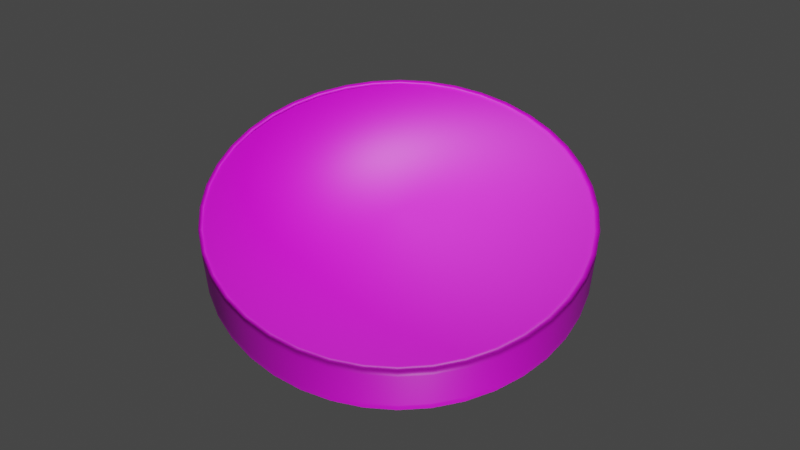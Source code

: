 # Source: Table.blend  (saved by Blender 3.1.7; exported with 4.5.12 LTS)
import bpy
from mathutils import Matrix  # noqa: F401  (used for matrix-valued properties, if any)

bpy.ops.wm.read_factory_settings(use_empty=True)
scene = bpy.context.scene
scene.name = 'Scene'

# ---- collections
col_collection = bpy.data.collections.new('Collection'); scene.collection.children.link(col_collection)

# ---- images (referenced by path relative to the original .blend; pixels are not part of the script)
import os
ASSET_DIR = os.environ.get("B2B_ASSET_DIR", "")  # directory of the original .blend (textures are referenced by path, not embedded)
HERE = os.path.dirname(os.path.abspath(__file__))  # packed textures are extracted next to this script under _unpacked/

def load_image(name, relpath, width, height, colorspace="sRGB"):
    """Load a texture the original file referenced (path relative to the .blend, or extracted next to this script)."""
    p = next((c for c in (os.path.join(HERE, relpath), os.path.join(ASSET_DIR, relpath)) if relpath and os.path.exists(c)), "")
    if p:
        img = bpy.data.images.load(p, check_existing=True)
        img.name = name
    else:  # same state as the original file: an image datablock whose file is absent (Cycles renders it pink)
        img = bpy.data.images.new(name, width, height)
        img.source = "FILE"
        img.filepath = "//" + (relpath or name)
    img.colorspace_settings.name = colorspace
    return img
img_boarddepth_png = load_image('BoardDepth.png', 'BoardDepth.png', 1024, 1024, 'sRGB')
img_boardtex_png = load_image('BoardTex.png', 'BoardTex.png', 1024, 1024, 'sRGB')

# ---- materials (node trees are filled in below, after node groups)
mat_tablemat = bpy.data.materials.new('TableMat')
mat_tablemat.use_transparent_shadow = False

# ---- material node trees
mat_tablemat.use_nodes = True; mat_tablemat.node_tree.nodes.clear()
_N = mat_tablemat.node_tree.nodes; _L = mat_tablemat.node_tree.links
n0 = _N.new('ShaderNodeBsdfPrincipled'); n0.name = 'Principled BSDF'; n0.location = (10, 300)
n0.distribution = 'GGX'
n0.subsurface_method = 'RANDOM_WALK_SKIN'
n0.inputs[3].default_value = 1.45
n0.inputs[27].default_value = (0.0, 0.0, 0.0, 1.0)
n0.inputs[28].default_value = 1.0
n1 = _N.new('ShaderNodeOutputMaterial'); n1.name = 'Material Output'; n1.location = (300, 300)
n2 = _N.new('ShaderNodeDisplacement'); n2.name = 'Displacement'; n2.location = (-225, 165)
n2.inputs[2].default_value = 0.1
n3 = _N.new('ShaderNodeTexImage'); n3.name = 'Image Texture.001'; n3.location = (-505, 144)
n3.image = img_boarddepth_png
n4 = _N.new('ShaderNodeTexImage'); n4.name = 'Image Texture'; n4.location = (-694, 261)
n4.image = img_boardtex_png
n5 = _N.new('ShaderNodeBrightContrast'); n5.name = 'Bright/Contrast'; n5.location = (-352, 269)
n5.inputs[1].default_value = -0.05
n5.inputs[2].default_value = 0.1
_L.new(n0.outputs[0], n1.inputs[0])
_L.new(n5.outputs[0], n0.inputs[0])
_L.new(n3.outputs[0], n2.inputs[0])
_L.new(n2.outputs[0], n1.inputs[2])
_L.new(n4.outputs[0], n5.inputs[0])
n1.is_active_output = True

# ---- world
world_world = bpy.data.worlds.new('World'); scene.world = world_world
world_world.use_nodes = True; world_world.node_tree.nodes.clear()
_N = world_world.node_tree.nodes; _L = world_world.node_tree.links
n0 = _N.new('ShaderNodeOutputWorld'); n0.name = 'World Output'; n0.location = (300, 300)
n1 = _N.new('ShaderNodeBackground'); n1.name = 'Background'; n1.location = (10, 300)
n1.inputs[0].default_value = (0.05088, 0.05088, 0.05088, 1.0)
_L.new(n1.outputs[0], n0.inputs[0])
n0.is_active_output = True
world_world.color = (0.05088, 0.05088, 0.05088)
world_world.use_sun_shadow = False
world_world.sun_shadow_jitter_overblur = 0.0

# ---- cameras
cam_camera_001 = bpy.data.cameras.new('Camera.001')

# ---- lights
light_point = bpy.data.lights.new('Point', 'POINT')
light_point.transmission_factor = 0.0
light_point.energy = 100.0
light_point.shadow_soft_size = 0.25
light_point.shadow_maximum_resolution = 0.006
light_point.use_absolute_resolution = True
light_point_001 = bpy.data.lights.new('Point.001', 'POINT')
light_point_001.transmission_factor = 0.0
light_point_001.energy = 100.0
light_point_001.shadow_soft_size = 0.25
light_point_001.shadow_maximum_resolution = 0.006
light_point_001.use_absolute_resolution = True

# ---- meshes
me_cylinder = bpy.data.meshes.new('Cylinder')
me_cylinder.from_pydata([(0.0, 1.0, -0.15), (1.024e-09, 0.9695, 0.15), (0.1564, 0.9877, -0.15), (0.1517, 0.9576, 0.15), (0.309, 0.9511, -0.15), (0.2996, 0.9221, 0.15), (0.454, 0.891, -0.15), (0.4402, 0.8639, 0.15), (0.5878, 0.809, -0.15), (0.5699, 0.7844, 0.15), (0.7071, 0.7071, -0.15), (0.6856, 0.6856, 0.15), (0.809, 0.5878, -0.15), (0.7844, 0.5699, 0.15), (0.891, 0.454, -0.15), (0.8639, 0.4402, 0.15), (0.9511, 0.309, -0.15), (0.9221, 0.2996, 0.15), (0.9877, 0.1564, -0.15), (0.9576, 0.1517, 0.15), (1.0, -4.371e-08, -0.15), (0.9695, -4.269e-08, 0.15), (0.9877, -0.1564, -0.15), (0.9576, -0.1517, 0.15), (0.9511, -0.309, -0.15), (0.9221, -0.2996, 0.15), (0.891, -0.454, -0.15), (0.8639, -0.4402, 0.15), (0.809, -0.5878, -0.15), (0.7844, -0.5699, 0.15), (0.7071, -0.7071, -0.15), (0.6856, -0.6856, 0.15), (0.5878, -0.809, -0.15), (0.5699, -0.7844, 0.15), (0.454, -0.891, -0.15), (0.4402, -0.8639, 0.15), (0.309, -0.9511, -0.15), (0.2996, -0.9221, 0.15), (0.1564, -0.9877, -0.15), (0.1517, -0.9576, 0.15), (-8.742e-08, -1.0, -0.15), (-8.549e-08, -0.9695, 0.15), (-0.1564, -0.9877, -0.15), (-0.1517, -0.9576, 0.15), (-0.309, -0.9511, -0.15), (-0.2996, -0.9221, 0.15), (-0.454, -0.891, -0.15), (-0.4402, -0.8639, 0.15), (-0.5878, -0.809, -0.15), (-0.5699, -0.7844, 0.15), (-0.7071, -0.7071, -0.15), (-0.6856, -0.6856, 0.15), (-0.809, -0.5878, -0.15), (-0.7844, -0.5699, 0.15), (-0.891, -0.454, -0.15), (-0.8639, -0.4402, 0.15), (-0.9511, -0.309, -0.15), (-0.9221, -0.2996, 0.15), (-0.9877, -0.1564, -0.15), (-0.9576, -0.1517, 0.15), (-1.0, 1.192e-08, -0.15), (-0.9695, 1.192e-08, 0.15), (-0.9877, 0.1564, -0.15), (-0.9576, 0.1517, 0.15), (-0.9511, 0.309, -0.15), (-0.9221, 0.2996, 0.15), (-0.891, 0.454, -0.15), (-0.8639, 0.4402, 0.15), (-0.809, 0.5878, -0.15), (-0.7844, 0.5699, 0.15), (-0.7071, 0.7071, -0.15), (-0.6856, 0.6856, 0.15), (-0.5878, 0.809, -0.15), (-0.5699, 0.7844, 0.15), (-0.454, 0.891, -0.15), (-0.4402, 0.8639, 0.15), (-0.309, 0.9511, -0.15), (-0.2996, 0.9221, 0.15), (-0.1564, 0.9877, -0.15), (-0.1517, 0.9576, 0.15), (0.0, 1.0, 0.1086), (0.1564, 0.9877, 0.1086), (0.309, 0.9511, 0.1086), (0.454, 0.891, 0.1086), (0.5878, 0.809, 0.1086), (0.7071, 0.7071, 0.1086), (0.809, 0.5878, 0.1086), (0.891, 0.454, 0.1086), (0.9511, 0.309, 0.1086), (0.9877, 0.1564, 0.1086), (1.0, -4.371e-08, 0.1086), (0.9877, -0.1564, 0.1086), (0.9511, -0.309, 0.1086), (0.891, -0.454, 0.1086), (0.809, -0.5878, 0.1086), (0.7071, -0.7071, 0.1086), (0.5878, -0.809, 0.1086), (0.454, -0.891, 0.1086), (0.309, -0.9511, 0.1086), (0.1564, -0.9877, 0.1086), (-8.742e-08, -1.0, 0.1086), (-0.1564, -0.9877, 0.1086), (-0.309, -0.9511, 0.1086), (-0.454, -0.891, 0.1086), (-0.5878, -0.809, 0.1086), (-0.7071, -0.7071, 0.1086), (-0.809, -0.5878, 0.1086), (-0.891, -0.454, 0.1086), (-0.9511, -0.309, 0.1086), (-0.9877, -0.1564, 0.1086), (-1.0, 1.192e-08, 0.1086), (-0.9877, 0.1564, 0.1086), (-0.9511, 0.309, 0.1086), (-0.891, 0.454, 0.1086), (-0.809, 0.5878, 0.1086), (-0.7071, 0.7071, 0.1086), (-0.5878, 0.809, 0.1086), (-0.454, 0.891, 0.1086), (-0.309, 0.9511, 0.1086), (-0.1564, 0.9877, 0.1086), (0.1564, 0.9877, -0.1138), (0.309, 0.9511, -0.1138), (0.454, 0.891, -0.1138), (0.5878, 0.809, -0.1138), (0.7071, 0.7071, -0.1138), (0.809, 0.5878, -0.1138), (0.891, 0.454, -0.1138), (0.9511, 0.309, -0.1138), (0.9877, 0.1564, -0.1138), (1.0, -4.371e-08, -0.1138), (0.9877, -0.1564, -0.1138), (0.9511, -0.309, -0.1138), (0.891, -0.454, -0.1138), (0.809, -0.5878, -0.1138), (0.7071, -0.7071, -0.1138), (0.5878, -0.809, -0.1138), (0.454, -0.891, -0.1138), (0.309, -0.9511, -0.1138), (0.1564, -0.9877, -0.1138), (-8.742e-08, -1.0, -0.1138), (-0.1564, -0.9877, -0.1138), (-0.309, -0.9511, -0.1138), (-0.454, -0.891, -0.1138), (-0.5878, -0.809, -0.1138), (-0.7071, -0.7071, -0.1138), (-0.809, -0.5878, -0.1138), (-0.891, -0.454, -0.1138), (-0.9511, -0.309, -0.1138), (-0.9877, -0.1564, -0.1138), (-1.0, 1.192e-08, -0.1138), (-0.9877, 0.1564, -0.1138), (-0.9511, 0.309, -0.1138), (-0.891, 0.454, -0.1138), (-0.809, 0.5878, -0.1138), (-0.7071, 0.7071, -0.1138), (-0.5878, 0.809, -0.1138), (-0.454, 0.891, -0.1138), (-0.309, 0.9511, -0.1138), (-0.1564, 0.9877, -0.1138), (0.0, 1.0, -0.1138), (0.1564, 0.9877, 0.15), (0.0, 1.0, 0.15), (0.309, 0.9511, 0.15), (0.454, 0.891, 0.15), (0.5878, 0.809, 0.15), (0.7071, 0.7071, 0.15), (0.809, 0.5878, 0.15), (0.891, 0.454, 0.15), (0.9511, 0.309, 0.15), (0.9877, 0.1564, 0.15), (1.0, -4.371e-08, 0.15), (0.9877, -0.1564, 0.15), (0.9511, -0.309, 0.15), (0.891, -0.454, 0.15), (0.809, -0.5878, 0.15), (0.7071, -0.7071, 0.15), (0.5878, -0.809, 0.15), (0.454, -0.891, 0.15), (0.309, -0.9511, 0.15), (0.1564, -0.9877, 0.15), (-8.742e-08, -1.0, 0.15), (-0.1564, -0.9877, 0.15), (-0.309, -0.9511, 0.15), (-0.454, -0.891, 0.15), (-0.5878, -0.809, 0.15), (-0.7071, -0.7071, 0.15), (-0.809, -0.5878, 0.15), (-0.891, -0.454, 0.15), (-0.9511, -0.309, 0.15), (-0.9877, -0.1564, 0.15), (-1.0, 1.192e-08, 0.15), (-0.9877, 0.1564, 0.15), (-0.9511, 0.309, 0.15), (-0.891, 0.454, 0.15), (-0.809, 0.5878, 0.15), (-0.7071, 0.7071, 0.15), (-0.5878, 0.809, 0.15), (-0.454, 0.891, 0.15), (-0.309, 0.9511, 0.15), (-0.1564, 0.9877, 0.15), (0.1537, 0.945, 0.136), (0.002024, 0.9569, 0.136), (0.3016, 0.9095, 0.136), (0.4422, 0.8512, 0.136), (0.5719, 0.7717, 0.136), (0.6876, 0.6729, 0.136), (0.7864, 0.5572, 0.136), (0.8659, 0.4275, 0.136), (0.9241, 0.287, 0.136), (0.9596, 0.139, 0.136), (0.9716, -0.01264, 0.136), (0.9596, -0.1643, 0.136), (0.9241, -0.3122, 0.136), (0.8659, -0.4528, 0.136), (0.7864, -0.5825, 0.136), (0.6876, -0.6982, 0.136), (0.5719, -0.797, 0.136), (0.4422, -0.8765, 0.136), (0.3016, -0.9347, 0.136), (0.1537, -0.9702, 0.136), (0.002024, -0.9822, 0.136), (-0.1496, -0.9702, 0.136), (-0.2976, -0.9347, 0.136), (-0.4381, -0.8765, 0.136), (-0.5679, -0.797, 0.136), (-0.6836, -0.6982, 0.136), (-0.7824, -0.5825, 0.136), (-0.8619, -0.4528, 0.136), (-0.9201, -0.3122, 0.136), (-0.9556, -0.1643, 0.136), (-0.9675, -0.01264, 0.136), (-0.9556, 0.139, 0.136), (-0.9201, 0.287, 0.136), (-0.8619, 0.4275, 0.136), (-0.7824, 0.5572, 0.136), (-0.6836, 0.6729, 0.136), (-0.5679, 0.7717, 0.136), (-0.4381, 0.8512, 0.136), (-0.2976, 0.9095, 0.136), (-0.1496, 0.945, 0.136), (0.002024, -0.01264, 0.136), (2.404e-08, 1.187e-08, -0.15)], [], [(80, 161, 160, 81), (81, 160, 162, 82), (82, 162, 163, 83), (83, 163, 164, 84), (84, 164, 165, 85), (85, 165, 166, 86), (86, 166, 167, 87), (87, 167, 168, 88), (88, 168, 169, 89), (89, 169, 170, 90), (90, 170, 171, 91), (91, 171, 172, 92), (92, 172, 173, 93), (93, 173, 174, 94), (94, 174, 175, 95), (95, 175, 176, 96), (96, 176, 177, 97), (97, 177, 178, 98), (98, 178, 179, 99), (99, 179, 180, 100), (100, 180, 181, 101), (101, 181, 182, 102), (102, 182, 183, 103), (103, 183, 184, 104), (104, 184, 185, 105), (105, 185, 186, 106), (106, 186, 187, 107), (107, 187, 188, 108), (108, 188, 189, 109), (109, 189, 190, 110), (110, 190, 191, 111), (111, 191, 192, 112), (112, 192, 193, 113), (113, 193, 194, 114), (114, 194, 195, 115), (115, 195, 196, 116), (116, 196, 197, 117), (117, 197, 198, 118), (3, 1, 201, 200), (118, 198, 199, 119), (119, 199, 161, 80), (158, 119, 80, 159), (157, 118, 119, 158), (156, 117, 118, 157), (155, 116, 117, 156), (154, 115, 116, 155), (153, 114, 115, 154), (152, 113, 114, 153), (151, 112, 113, 152), (150, 111, 112, 151), (149, 110, 111, 150), (148, 109, 110, 149), (147, 108, 109, 148), (146, 107, 108, 147), (145, 106, 107, 146), (144, 105, 106, 145), (143, 104, 105, 144), (142, 103, 104, 143), (141, 102, 103, 142), (140, 101, 102, 141), (139, 100, 101, 140), (138, 99, 100, 139), (137, 98, 99, 138), (136, 97, 98, 137), (135, 96, 97, 136), (134, 95, 96, 135), (133, 94, 95, 134), (132, 93, 94, 133), (131, 92, 93, 132), (130, 91, 92, 131), (129, 90, 91, 130), (128, 89, 90, 129), (127, 88, 89, 128), (126, 87, 88, 127), (125, 86, 87, 126), (124, 85, 86, 125), (123, 84, 85, 124), (122, 83, 84, 123), (121, 82, 83, 122), (120, 81, 82, 121), (159, 80, 81, 120), (0, 159, 120, 2), (2, 120, 121, 4), (4, 121, 122, 6), (6, 122, 123, 8), (8, 123, 124, 10), (10, 124, 125, 12), (12, 125, 126, 14), (14, 126, 127, 16), (16, 127, 128, 18), (18, 128, 129, 20), (20, 129, 130, 22), (22, 130, 131, 24), (24, 131, 132, 26), (26, 132, 133, 28), (28, 133, 134, 30), (30, 134, 135, 32), (32, 135, 136, 34), (34, 136, 137, 36), (36, 137, 138, 38), (38, 138, 139, 40), (40, 139, 140, 42), (42, 140, 141, 44), (44, 141, 142, 46), (46, 142, 143, 48), (48, 143, 144, 50), (50, 144, 145, 52), (52, 145, 146, 54), (54, 146, 147, 56), (56, 147, 148, 58), (58, 148, 149, 60), (60, 149, 150, 62), (62, 150, 151, 64), (64, 151, 152, 66), (66, 152, 153, 68), (68, 153, 154, 70), (70, 154, 155, 72), (72, 155, 156, 74), (74, 156, 157, 76), (76, 157, 158, 78), (78, 158, 159, 0), (1, 3, 160, 161), (3, 5, 162, 160), (5, 7, 163, 162), (7, 9, 164, 163), (9, 11, 165, 164), (11, 13, 166, 165), (13, 15, 167, 166), (15, 17, 168, 167), (17, 19, 169, 168), (19, 21, 170, 169), (21, 23, 171, 170), (23, 25, 172, 171), (25, 27, 173, 172), (27, 29, 174, 173), (29, 31, 175, 174), (31, 33, 176, 175), (33, 35, 177, 176), (35, 37, 178, 177), (37, 39, 179, 178), (39, 41, 180, 179), (41, 43, 181, 180), (43, 45, 182, 181), (45, 47, 183, 182), (47, 49, 184, 183), (49, 51, 185, 184), (51, 53, 186, 185), (53, 55, 187, 186), (55, 57, 188, 187), (57, 59, 189, 188), (59, 61, 190, 189), (61, 63, 191, 190), (63, 65, 192, 191), (65, 67, 193, 192), (67, 69, 194, 193), (69, 71, 195, 194), (71, 73, 196, 195), (73, 75, 197, 196), (75, 77, 198, 197), (77, 79, 199, 198), (79, 1, 161, 199), (0, 2, 241), (57, 55, 227, 228), (31, 29, 214, 215), (5, 3, 200, 202), (59, 57, 228, 229), (33, 31, 215, 216), (7, 5, 202, 203), (61, 59, 229, 230), (35, 33, 216, 217), (9, 7, 203, 204), (63, 61, 230, 231), (37, 35, 217, 218), (11, 9, 204, 205), (65, 63, 231, 232), (39, 37, 218, 219), (13, 11, 205, 206), (67, 65, 232, 233), (41, 39, 219, 220), (15, 13, 206, 207), (69, 67, 233, 234), (43, 41, 220, 221), (17, 15, 207, 208), (71, 69, 234, 235), (45, 43, 221, 222), (19, 17, 208, 209), (73, 71, 235, 236), (47, 45, 222, 223), (21, 19, 209, 210), (75, 73, 236, 237), (49, 47, 223, 224), (23, 21, 210, 211), (77, 75, 237, 238), (51, 49, 224, 225), (25, 23, 211, 212), (79, 77, 238, 239), (53, 51, 225, 226), (27, 25, 212, 213), (1, 79, 239, 201), (55, 53, 226, 227), (29, 27, 213, 214), (200, 201, 240), (201, 239, 240), (239, 238, 240), (238, 237, 240), (237, 236, 240), (236, 235, 240), (235, 234, 240), (234, 233, 240), (233, 232, 240), (232, 231, 240), (231, 230, 240), (230, 229, 240), (229, 228, 240), (228, 227, 240), (227, 226, 240), (226, 225, 240), (225, 224, 240), (224, 223, 240), (223, 222, 240), (222, 221, 240), (221, 220, 240), (220, 219, 240), (219, 218, 240), (218, 217, 240), (217, 216, 240), (216, 215, 240), (215, 214, 240), (214, 213, 240), (213, 212, 240), (212, 211, 240), (211, 210, 240), (210, 209, 240), (209, 208, 240), (208, 207, 240), (207, 206, 240), (206, 205, 240), (205, 204, 240), (204, 203, 240), (203, 202, 240), (202, 200, 240), (2, 4, 241), (4, 6, 241), (6, 8, 241), (8, 10, 241), (10, 12, 241), (12, 14, 241), (14, 16, 241), (16, 18, 241), (18, 20, 241), (20, 22, 241), (22, 24, 241), (24, 26, 241), (26, 28, 241), (28, 30, 241), (30, 32, 241), (32, 34, 241), (34, 36, 241), (36, 38, 241), (38, 40, 241), (40, 42, 241), (42, 44, 241), (44, 46, 241), (46, 48, 241), (48, 50, 241), (50, 52, 241), (52, 54, 241), (54, 56, 241), (56, 58, 241), (58, 60, 241), (60, 62, 241), (62, 64, 241), (64, 66, 241), (66, 68, 241), (68, 70, 241), (70, 72, 241), (72, 74, 241), (74, 76, 241), (76, 78, 241), (78, 0, 241)])
me_cylinder.polygons.foreach_set('use_smooth', [True] * 280)
_uv = me_cylinder.uv_layers.new(name='UVMap')
_uv.uv.foreach_set('vector', [-1.023, 0.01385, -1.023, 0.0267, -1.241, 0.0267, -1.241, 0.01385, -1.241, 0.01385, -1.241, 0.0267, -1.459, 0.0267, -1.459, 0.01385, -1.459, 0.01385, -1.459, 0.0267, -1.676, 0.0267, -1.676, 0.01385, -1.676, 0.01385, -1.676, 0.0267, -1.894, 0.0267, -1.894, 0.01385, -1.894, 0.01385, -1.894, 0.0267, -2.112, 0.0267, -2.112, 0.01385, -2.112, 0.01385, -2.112, 0.0267, -2.33, 0.0267, -2.33, 0.01385, -2.33, 0.01385, -2.33, 0.0267, -2.547, 0.0267, -2.547, 0.01385, -2.547, 0.01385, -2.547, 0.0267, -2.765, 0.0267, -2.765, 0.01385, -2.765, 0.01385, -2.765, 0.0267, -2.983, 0.0267, -2.983, 0.01385, -2.983, 0.01385, -2.983, 0.0267, -3.2, 0.0267, -3.2, 0.01385, -3.2, 0.01385, -3.2, 0.0267, -3.418, 0.0267, -3.418, 0.01385, -3.418, 0.01385, -3.418, 0.0267, -3.636, 0.0267, -3.636, 0.01385, -3.636, 0.01385, -3.636, 0.0267, -3.854, 0.0267, -3.854, 0.01385, 4.856, 0.01385, 4.856, 0.0267, 4.638, 0.0267, 4.638, 0.01385, 4.638, 0.01385, 4.638, 0.0267, 4.42, 0.0267, 4.42, 0.01385, 4.42, 0.01385, 4.42, 0.0267, 4.202, 0.0267, 4.202, 0.01385, 4.202, 0.01385, 4.202, 0.0267, 3.985, 0.0267, 3.985, 0.01385, 3.985, 0.01385, 3.985, 0.0267, 3.767, 0.0267, 3.767, 0.01385, 3.767, 0.01385, 3.767, 0.0267, 3.549, 0.0267, 3.549, 0.01386, 3.549, 0.01386, 3.549, 0.0267, 3.331, 0.0267, 3.331, 0.01386, 3.331, 0.01386, 3.331, 0.0267, 3.114, 0.0267, 3.114, 0.01386, 3.114, 0.01386, 3.114, 0.0267, 2.896, 0.0267, 2.896, 0.01386, 2.896, 0.01386, 2.896, 0.0267, 2.678, 0.0267, 2.678, 0.01386, 2.678, 0.01386, 2.678, 0.0267, 2.46, 0.0267, 2.46, 0.01386, 2.46, 0.01386, 2.46, 0.0267, 2.243, 0.0267, 2.243, 0.01386, 2.243, 0.01386, 2.243, 0.0267, 2.025, 0.0267, 2.025, 0.01386, 2.025, 0.01386, 2.025, 0.0267, 1.807, 0.0267, 1.807, 0.01386, 1.807, 0.01386, 1.807, 0.0267, 1.59, 0.0267, 1.59, 0.01386, 1.59, 0.01386, 1.59, 0.0267, 1.372, 0.0267, 1.372, 0.01386, 1.372, 0.01386, 1.372, 0.0267, 1.154, 0.0267, 1.154, 0.01386, 1.154, 0.01386, 1.154, 0.0267, 0.9364, 0.0267, 0.9364, 0.01386, 0.9364, 0.01386, 0.9364, 0.0267, 0.7186, 0.0267, 0.7186, 0.01386, 0.7186, 0.01386, 0.7186, 0.0267, 0.5009, 0.0267, 0.5009, 0.01386, 0.5009, 0.01386, 0.5009, 0.0267, 0.2832, 0.0267, 0.2832, 0.01386, 0.2832, 0.01386, 0.2832, 0.0267, 0.06546, 0.0267, 0.06546, 0.01386, 0.06546, 0.01386, 0.06546, 0.0267, -0.1523, 0.0267, -0.1523, 0.01386, -0.1523, 0.01386, -0.1523, 0.0267, -0.37, 0.0267, -0.37, 0.01386, -0.37, 0.01386, -0.37, 0.0267, -0.5877, 0.0267, -0.5877, 0.01386, 0.4612, 0.7468, 0.4607, 0.7275, 0.4609, 0.7273, 0.4614, 0.7466, -0.5877, 0.01386, -0.5877, 0.0267, -0.8055, 0.0267, -0.8055, 0.01386, -0.8055, 0.01386, -0.8055, 0.0267, -1.023, 0.0267, -1.023, 0.01385, -0.8054, 0.0267, -0.8054, 0.09576, -1.023, 0.09576, -1.023, 0.0267, -0.5877, 0.0267, -0.5877, 0.09576, -0.8054, 0.09576, -0.8054, 0.0267, -0.37, 0.0267, -0.37, 0.09576, -0.5877, 0.09576, -0.5877, 0.0267, -0.1522, 0.0267, -0.1522, 0.09576, -0.37, 0.09576, -0.37, 0.0267, 0.06548, 0.0267, 0.06548, 0.09576, -0.1522, 0.09576, -0.1522, 0.0267, 0.2832, 0.0267, 0.2832, 0.09576, 0.06548, 0.09576, 0.06548, 0.0267, 0.5009, 0.0267, 0.5009, 0.09576, 0.2832, 0.09576, 0.2832, 0.0267, 0.7187, 0.0267, 0.7187, 0.09576, 0.5009, 0.09576, 0.5009, 0.0267, 0.9364, 0.0267, 0.9364, 0.09576, 0.7187, 0.09576, 0.7187, 0.0267, 1.154, 0.0267, 1.154, 0.09576, 0.9364, 0.09576, 0.9364, 0.0267, 1.372, 0.0267, 1.372, 0.09576, 1.154, 0.09576, 1.154, 0.0267, 1.59, 0.0267, 1.59, 0.09576, 1.372, 0.09576, 1.372, 0.0267, 1.807, 0.0267, 1.807, 0.09576, 1.59, 0.09576, 1.59, 0.0267, 2.025, 0.0267, 2.025, 0.09576, 1.807, 0.09576, 1.807, 0.0267, 2.243, 0.0267, 2.243, 0.09576, 2.025, 0.09576, 2.025, 0.0267, 2.461, 0.0267, 2.461, 0.09576, 2.243, 0.09576, 2.243, 0.0267, 2.678, 0.0267, 2.678, 0.09576, 2.461, 0.09576, 2.461, 0.0267, 2.896, 0.0267, 2.896, 0.09576, 2.678, 0.09576, 2.678, 0.0267, 3.114, 0.0267, 3.114, 0.09576, 2.896, 0.09576, 2.896, 0.0267, 3.331, 0.0267, 3.331, 0.09576, 3.114, 0.09576, 3.114, 0.0267, 3.549, 0.0267, 3.549, 0.09576, 3.331, 0.09576, 3.331, 0.0267, 3.767, 0.0267, 3.767, 0.09576, 3.549, 0.09576, 3.549, 0.0267, 3.985, 0.0267, 3.985, 0.09576, 3.767, 0.09576, 3.767, 0.0267, 4.202, 0.0267, 4.202, 0.09576, 3.985, 0.09576, 3.985, 0.0267, 4.42, 0.0267, 4.42, 0.09576, 4.202, 0.09576, 4.202, 0.0267, 4.638, 0.0267, 4.638, 0.09576, 4.42, 0.09576, 4.42, 0.0267, 4.856, 0.0267, 4.856, 0.09576, 4.638, 0.09576, 4.638, 0.0267, -3.636, 0.0267, -3.636, 0.09576, -3.854, 0.09576, -3.854, 0.0267, -3.418, 0.0267, -3.418, 0.09576, -3.636, 0.09576, -3.636, 0.0267, -3.2, 0.0267, -3.2, 0.09576, -3.418, 0.09576, -3.418, 0.0267, -2.983, 0.0267, -2.983, 0.09576, -3.2, 0.09576, -3.2, 0.0267, -2.765, 0.0267, -2.765, 0.09576, -2.983, 0.09576, -2.983, 0.0267, -2.547, 0.0267, -2.547, 0.09576, -2.765, 0.09576, -2.765, 0.0267, -2.33, 0.0267, -2.33, 0.09576, -2.547, 0.09576, -2.547, 0.0267, -2.112, 0.0267, -2.112, 0.09576, -2.33, 0.09576, -2.33, 0.0267, -1.894, 0.0267, -1.894, 0.09576, -2.112, 0.09576, -2.112, 0.0267, -1.676, 0.0267, -1.676, 0.09576, -1.894, 0.09576, -1.894, 0.0267, -1.459, 0.0267, -1.459, 0.09576, -1.676, 0.09576, -1.676, 0.0267, -1.241, 0.0267, -1.241, 0.09576, -1.459, 0.09576, -1.459, 0.0267, -1.023, 0.0267, -1.023, 0.09576, -1.241, 0.09576, -1.241, 0.0267, -1.023, 0.00261, -1.023, 0.01385, -1.241, 0.01385, -1.241, 0.00261, -1.241, 0.00261, -1.241, 0.01385, -1.459, 0.01385, -1.459, 0.00261, -1.459, 0.00261, -1.459, 0.01385, -1.676, 0.01385, -1.676, 0.00261, -1.676, 0.00261, -1.676, 0.01385, -1.894, 0.01385, -1.894, 0.00261, -1.894, 0.00261, -1.894, 0.01385, -2.112, 0.01385, -2.112, 0.002609, -2.112, 0.002609, -2.112, 0.01385, -2.33, 0.01385, -2.33, 0.002609, -2.33, 0.002609, -2.33, 0.01385, -2.547, 0.01385, -2.547, 0.002609, -2.547, 0.002609, -2.547, 0.01385, -2.765, 0.01385, -2.765, 0.002609, -2.765, 0.002609, -2.765, 0.01385, -2.983, 0.01385, -2.983, 0.002609, -2.983, 0.002609, -2.983, 0.01385, -3.2, 0.01385, -3.2, 0.002609, -3.2, 0.002609, -3.2, 0.01385, -3.418, 0.01385, -3.418, 0.002609, -3.418, 0.002609, -3.418, 0.01385, -3.636, 0.01385, -3.636, 0.00261, -3.636, 0.00261, -3.636, 0.01385, -3.854, 0.01385, -3.854, 0.00261, 4.856, 0.002609, 4.856, 0.01385, 4.638, 0.01385, 4.638, 0.00261, 4.638, 0.00261, 4.638, 0.01385, 4.42, 0.01385, 4.42, 0.00261, 4.42, 0.00261, 4.42, 0.01385, 4.202, 0.01385, 4.202, 0.002611, 4.202, 0.002611, 4.202, 0.01385, 3.985, 0.01385, 3.985, 0.002611, 3.985, 0.002611, 3.985, 0.01385, 3.767, 0.01385, 3.767, 0.002611, 3.767, 0.002611, 3.767, 0.01385, 3.549, 0.01385, 3.549, 0.002612, 3.549, 0.002612, 3.549, 0.01385, 3.331, 0.01385, 3.331, 0.002612, 3.331, 0.002612, 3.331, 0.01385, 3.114, 0.01385, 3.114, 0.002612, 3.114, 0.002612, 3.114, 0.01385, 2.896, 0.01385, 2.896, 0.002612, 2.896, 0.002612, 2.896, 0.01385, 2.678, 0.01385, 2.678, 0.002612, 2.678, 0.002612, 2.678, 0.01385, 2.46, 0.01385, 2.46, 0.002612, 2.46, 0.002612, 2.46, 0.01385, 2.243, 0.01385, 2.243, 0.002612, 2.243, 0.002612, 2.243, 0.01385, 2.025, 0.01385, 2.025, 0.002612, 2.025, 0.002612, 2.025, 0.01385, 1.807, 0.01385, 1.807, 0.002612, 1.807, 0.002612, 1.807, 0.01385, 1.59, 0.01385, 1.59, 0.002612, 1.59, 0.002612, 1.59, 0.01385, 1.372, 0.01385, 1.372, 0.002612, 1.372, 0.002612, 1.372, 0.01385, 1.154, 0.01385, 1.154, 0.002612, 1.154, 0.002612, 1.154, 0.01385, 0.9364, 0.01385, 0.9364, 0.002612, 0.9364, 0.002612, 0.9364, 0.01385, 0.7187, 0.01385, 0.7187, 0.002612, 0.7187, 0.002612, 0.7187, 0.01385, 0.5009, 0.01385, 0.5009, 0.002611, 0.5009, 0.002611, 0.5009, 0.01385, 0.2832, 0.01385, 0.2832, 0.002611, 0.2832, 0.002611, 0.2832, 0.01385, 0.06546, 0.01385, 0.06546, 0.002611, 0.06546, 0.002611, 0.06546, 0.01385, -0.1523, 0.01385, -0.1523, 0.002611, -0.1523, 0.002611, -0.1523, 0.01385, -0.37, 0.01385, -0.37, 0.002611, -0.37, 0.002611, -0.37, 0.01385, -0.5877, 0.01385, -0.5877, 0.002611, -0.5877, 0.002611, -0.5877, 0.01385, -0.8054, 0.01385, -0.8054, 0.002611, -0.8054, 0.002611, -0.8054, 0.01385, -1.023, 0.01385, -1.023, 0.00261, 0.6689, 0.3009, 0.6202, 0.2655, 0.6264, 0.2553, 0.6767, 0.2918, 0.6202, 0.2655, 0.5665, 0.2382, 0.5711, 0.2271, 0.6264, 0.2553, 0.5665, 0.2382, 0.5093, 0.2196, 0.5121, 0.2079, 0.5711, 0.2271, 0.5093, 0.2196, 0.4498, 0.2102, 0.4507, 0.1982, 0.5121, 0.2079, 0.4498, 0.2102, 0.3896, 0.2102, 0.3887, 0.1982, 0.4507, 0.1982, 0.3896, 0.2102, 0.3301, 0.2196, 0.3273, 0.2079, 0.3887, 0.1982, 0.3301, 0.2196, 0.2729, 0.2382, 0.2683, 0.2271, 0.3273, 0.2079, 0.2729, 0.2382, 0.2193, 0.2655, 0.213, 0.2553, 0.2683, 0.2271, 0.2193, 0.2655, 0.1706, 0.3009, 0.1627, 0.2918, 0.213, 0.2553, 0.1706, 0.3009, 0.128, 0.3435, 0.1188, 0.3357, 0.1627, 0.2918, 0.128, 0.3435, 0.0926, 0.3922, 0.08233, 0.3859, 0.1188, 0.3357, 0.0926, 0.3922, 0.06527, 0.4458, 0.05414, 0.4412, 0.08233, 0.3859, 0.06527, 0.4458, 0.04667, 0.5031, 0.03495, 0.5003, 0.05414, 0.4412, 0.04667, 0.5031, 0.03726, 0.5625, 0.02524, 0.5616, 0.03496, 0.5003, 0.03726, 0.5625, 0.03726, 0.6227, 0.02524, 0.6237, 0.02524, 0.5616, 0.03726, 0.6227, 0.04667, 0.6822, 0.03496, 0.685, 0.02524, 0.6237, 0.04667, 0.6822, 0.06528, 0.7394, 0.05414, 0.7441, 0.03496, 0.685, 0.06528, 0.7394, 0.0926, 0.7931, 0.08233, 0.7994, 0.05414, 0.7441, 0.0926, 0.7931, 0.128, 0.8418, 0.1188, 0.8496, 0.08233, 0.7994, 0.128, 0.8418, 0.1706, 0.8843, 0.1627, 0.8935, 0.1188, 0.8496, 0.1706, 0.8843, 0.2193, 0.9197, 0.213, 0.93, 0.1627, 0.8935, 0.2193, 0.9197, 0.2729, 0.9471, 0.2683, 0.9582, 0.213, 0.93, 0.2729, 0.9471, 0.3301, 0.9657, 0.3273, 0.9774, 0.2683, 0.9582, 0.3301, 0.9657, 0.3896, 0.9751, 0.3887, 0.9871, 0.3273, 0.9774, 0.3896, 0.9751, 0.4498, 0.9751, 0.4507, 0.9871, 0.3887, 0.9871, 0.4498, 0.9751, 0.5093, 0.9657, 0.5121, 0.9774, 0.4507, 0.9871, 0.5093, 0.9657, 0.5665, 0.9471, 0.5711, 0.9582, 0.5121, 0.9774, 0.5665, 0.9471, 0.6202, 0.9197, 0.6264, 0.93, 0.5711, 0.9582, 0.6202, 0.9197, 0.6689, 0.8844, 0.6767, 0.8935, 0.6264, 0.93, 0.6689, 0.8844, 0.7114, 0.8418, 0.7206, 0.8496, 0.6767, 0.8935, 0.7114, 0.8418, 0.7468, 0.7931, 0.7571, 0.7994, 0.7206, 0.8496, 0.7468, 0.7931, 0.7741, 0.7394, 0.7853, 0.7441, 0.7571, 0.7994, 0.7741, 0.7394, 0.7927, 0.6822, 0.8045, 0.685, 0.7853, 0.7441, 0.7927, 0.6822, 0.8022, 0.6227, 0.8142, 0.6237, 0.8045, 0.685, 0.8022, 0.6227, 0.8022, 0.5625, 0.8142, 0.5616, 0.8142, 0.6237, 0.8022, 0.5625, 0.7927, 0.5031, 0.8045, 0.5003, 0.8142, 0.5616, 0.7927, 0.5031, 0.7741, 0.4458, 0.7853, 0.4412, 0.8045, 0.5003, 0.7741, 0.4458, 0.7468, 0.3922, 0.7571, 0.3859, 0.7853, 0.4412, 0.7468, 0.3922, 0.7114, 0.3435, 0.7206, 0.3357, 0.7571, 0.3859, 0.7114, 0.3435, 0.6689, 0.3009, 0.6767, 0.2918, 0.7206, 0.3357, 0.6769, 0.2949, 0.7197, 0.3377, 0.4265, 0.5881, 0.4703, 0.5149, 0.4717, 0.4992, 0.472, 0.4991, 0.4706, 0.5148, 0.475, 0.2771, 0.4739, 0.2599, 0.4742, 0.2597, 0.4753, 0.2769, 0.4619, 0.7655, 0.4612, 0.7468, 0.4614, 0.7466, 0.4622, 0.7654, 0.4689, 0.5303, 0.4703, 0.5149, 0.4706, 0.5148, 0.4692, 0.5301, 0.476, 0.2951, 0.475, 0.2771, 0.4753, 0.2769, 0.4762, 0.295, 0.4628, 0.7835, 0.4619, 0.7655, 0.4622, 0.7654, 0.4631, 0.7834, 0.4675, 0.5457, 0.4689, 0.5303, 0.4692, 0.5301, 0.4678, 0.5455, 0.4767, 0.3139, 0.476, 0.2951, 0.4762, 0.295, 0.4769, 0.3138, 0.4639, 0.8007, 0.4628, 0.7835, 0.4631, 0.7834, 0.4642, 0.8006, 0.4661, 0.5613, 0.4675, 0.5457, 0.4678, 0.5455, 0.4664, 0.5612, 0.4772, 0.3332, 0.4767, 0.3139, 0.4769, 0.3138, 0.4774, 0.333, 0.4652, 0.817, 0.4639, 0.8007, 0.4642, 0.8006, 0.4655, 0.8169, 0.4648, 0.5775, 0.4661, 0.5613, 0.4664, 0.5612, 0.4651, 0.5774, 0.4774, 0.3528, 0.4772, 0.3332, 0.4774, 0.333, 0.4777, 0.3527, 0.4666, 0.8325, 0.4652, 0.817, 0.4655, 0.8169, 0.4669, 0.8323, 0.4636, 0.5943, 0.4648, 0.5775, 0.4651, 0.5774, 0.4639, 0.5942, 0.4774, 0.3726, 0.4774, 0.3528, 0.4777, 0.3527, 0.4777, 0.3725, 0.4681, 0.8471, 0.4666, 0.8325, 0.4669, 0.8323, 0.4684, 0.847, 0.4626, 0.6119, 0.4636, 0.5943, 0.4639, 0.5942, 0.4629, 0.6117, 0.4772, 0.3923, 0.4774, 0.3726, 0.4777, 0.3725, 0.4775, 0.3921, 0.4697, 0.8612, 0.4681, 0.8471, 0.4684, 0.847, 0.47, 0.8611, 0.4617, 0.6301, 0.4626, 0.6119, 0.4629, 0.6117, 0.462, 0.63, 0.4767, 0.4116, 0.4772, 0.3923, 0.4775, 0.3921, 0.477, 0.4115, 0.4713, 0.875, 0.4697, 0.8612, 0.47, 0.8611, 0.4716, 0.8748, 0.4611, 0.649, 0.4617, 0.6301, 0.462, 0.63, 0.4613, 0.6489, 0.4761, 0.4305, 0.4767, 0.4116, 0.477, 0.4115, 0.4764, 0.4304, 0.4729, 0.8888, 0.4713, 0.875, 0.4716, 0.8748, 0.4732, 0.8886, 0.4606, 0.6684, 0.4611, 0.649, 0.4613, 0.6489, 0.4609, 0.6683, 0.4752, 0.4488, 0.4761, 0.4305, 0.4764, 0.4304, 0.4755, 0.4486, 0.4745, 0.9029, 0.4729, 0.8888, 0.4732, 0.8886, 0.4748, 0.9027, 0.4604, 0.6881, 0.4606, 0.6684, 0.4609, 0.6683, 0.4607, 0.6879, 0.4742, 0.4663, 0.4752, 0.4488, 0.4755, 0.4486, 0.4744, 0.4661, 0.476, 0.9175, 0.4745, 0.9029, 0.4748, 0.9027, 0.4763, 0.9174, 0.4604, 0.7078, 0.4604, 0.6881, 0.4607, 0.6879, 0.4607, 0.7077, 0.473, 0.4831, 0.4742, 0.4663, 0.4744, 0.4661, 0.4733, 0.4829, 0.4774, 0.933, 0.476, 0.9175, 0.4763, 0.9174, 0.4777, 0.9328, 0.4607, 0.7275, 0.4604, 0.7078, 0.4607, 0.7077, 0.4609, 0.7273, 0.4717, 0.4992, 0.473, 0.4831, 0.4733, 0.4829, 0.472, 0.4991, 0.4739, 0.2599, 0.4727, 0.2436, 0.4729, 0.2434, 0.4742, 0.2597, 0.05451, 0.5591, 0.06368, 0.5011, 0.4272, 0.5884, 0.06368, 0.5011, 0.08181, 0.4453, 0.4272, 0.5884, 0.08181, 0.4453, 0.1084, 0.3931, 0.4272, 0.5884, 0.1084, 0.3931, 0.1429, 0.3456, 0.4272, 0.5884, 0.1429, 0.3456, 0.1844, 0.3041, 0.4272, 0.5884, 0.1844, 0.3041, 0.2319, 0.2696, 0.4272, 0.5884, 0.2319, 0.2696, 0.2841, 0.243, 0.4272, 0.5884, 0.2841, 0.243, 0.3399, 0.2249, 0.4272, 0.5884, 0.3399, 0.2249, 0.3979, 0.2157, 0.4272, 0.5884, 0.3979, 0.2157, 0.4565, 0.2157, 0.4272, 0.5884, 0.4565, 0.2157, 0.5145, 0.2249, 0.4272, 0.5884, 0.5145, 0.2249, 0.5703, 0.243, 0.4272, 0.5884, 0.5703, 0.243, 0.6225, 0.2696, 0.4272, 0.5884, 0.6225, 0.2696, 0.67, 0.3041, 0.4272, 0.5884, 0.67, 0.3041, 0.7115, 0.3456, 0.4272, 0.5884, 0.7115, 0.3456, 0.746, 0.3931, 0.4272, 0.5884, 0.746, 0.3931, 0.7726, 0.4453, 0.4272, 0.5884, 0.7726, 0.4453, 0.7907, 0.5011, 0.4272, 0.5884, 0.7907, 0.5011, 0.7999, 0.5591, 0.4272, 0.5884, 0.7999, 0.5591, 0.7999, 0.6177, 0.4272, 0.5884, 0.7999, 0.6177, 0.7907, 0.6757, 0.4272, 0.5884, 0.7907, 0.6757, 0.7726, 0.7315, 0.4272, 0.5884, 0.7726, 0.7315, 0.746, 0.7837, 0.4272, 0.5884, 0.746, 0.7837, 0.7115, 0.8312, 0.4272, 0.5884, 0.7115, 0.8312, 0.67, 0.8727, 0.4272, 0.5884, 0.67, 0.8727, 0.6225, 0.9072, 0.4272, 0.5884, 0.6225, 0.9072, 0.5703, 0.9338, 0.4272, 0.5884, 0.5703, 0.9338, 0.5145, 0.9519, 0.4272, 0.5884, 0.5145, 0.9519, 0.4565, 0.9611, 0.4272, 0.5884, 0.4565, 0.9611, 0.3979, 0.9611, 0.4272, 0.5884, 0.3979, 0.9611, 0.3399, 0.9519, 0.4272, 0.5884, 0.3399, 0.9519, 0.2841, 0.9338, 0.4272, 0.5884, 0.2841, 0.9338, 0.2319, 0.9072, 0.4272, 0.5884, 0.2319, 0.9072, 0.1844, 0.8727, 0.4272, 0.5884, 0.1844, 0.8727, 0.1429, 0.8312, 0.4272, 0.5884, 0.1429, 0.8312, 0.1084, 0.7837, 0.4272, 0.5884, 0.1084, 0.7837, 0.08181, 0.7315, 0.4272, 0.5884, 0.08181, 0.7315, 0.06368, 0.6757, 0.4272, 0.5884, 0.06368, 0.6757, 0.05451, 0.6177, 0.4272, 0.5884, 0.05451, 0.6177, 0.05451, 0.5591, 0.4272, 0.5884, 0.7197, 0.3377, 0.7553, 0.3866, 0.4265, 0.5881, 0.7553, 0.3866, 0.7827, 0.4405, 0.4265, 0.5881, 0.7827, 0.4405, 0.8014, 0.4981, 0.4265, 0.5881, 0.8014, 0.4981, 0.8109, 0.5578, 0.4265, 0.5881, 0.8109, 0.5578, 0.8109, 0.6184, 0.4265, 0.5881, 0.8109, 0.6184, 0.8014, 0.6781, 0.4265, 0.5881, 0.8014, 0.6781, 0.7827, 0.7357, 0.4265, 0.5881, 0.7827, 0.7357, 0.7553, 0.7896, 0.4265, 0.5881, 0.7553, 0.7896, 0.7197, 0.8385, 0.4265, 0.5881, 0.7197, 0.8385, 0.6769, 0.8813, 0.4265, 0.5881, 0.6769, 0.8813, 0.628, 0.9169, 0.4265, 0.5881, 0.628, 0.9169, 0.574, 0.9443, 0.4265, 0.5881, 0.574, 0.9443, 0.5165, 0.963, 0.4265, 0.5881, 0.5165, 0.963, 0.4567, 0.9725, 0.4265, 0.5881, 0.4567, 0.9725, 0.3962, 0.9725, 0.4265, 0.5881, 0.3962, 0.9725, 0.3365, 0.963, 0.4265, 0.5881, 0.3365, 0.963, 0.2789, 0.9443, 0.4265, 0.5881, 0.2789, 0.9443, 0.225, 0.9169, 0.4265, 0.5881, 0.225, 0.9169, 0.1761, 0.8813, 0.4265, 0.5881, 0.1761, 0.8813, 0.1333, 0.8385, 0.4265, 0.5881, 0.1333, 0.8385, 0.09771, 0.7896, 0.4265, 0.5881, 0.09771, 0.7896, 0.07024, 0.7357, 0.4265, 0.5881, 0.07024, 0.7357, 0.05154, 0.6781, 0.4265, 0.5881, 0.05154, 0.6781, 0.04208, 0.6184, 0.4265, 0.5881, 0.04208, 0.6184, 0.04208, 0.5578, 0.4265, 0.5881, 0.04208, 0.5578, 0.05154, 0.4981, 0.4265, 0.5881, 0.05154, 0.4981, 0.07024, 0.4405, 0.4265, 0.5881, 0.07024, 0.4405, 0.09771, 0.3866, 0.4265, 0.5881, 0.09771, 0.3866, 0.1333, 0.3377, 0.4265, 0.5881, 0.1333, 0.3377, 0.1761, 0.2949, 0.4265, 0.5881, 0.1761, 0.2949, 0.225, 0.2593, 0.4265, 0.5881, 0.225, 0.2593, 0.2789, 0.2319, 0.4265, 0.5881, 0.2789, 0.2319, 0.3365, 0.2132, 0.4265, 0.5881, 0.3365, 0.2132, 0.3962, 0.2037, 0.4265, 0.5881, 0.3962, 0.2037, 0.4567, 0.2037, 0.4265, 0.5881, 0.4567, 0.2037, 0.5165, 0.2132, 0.4265, 0.5881, 0.5165, 0.2132, 0.574, 0.2319, 0.4265, 0.5881, 0.574, 0.2319, 0.628, 0.2593, 0.4265, 0.5881, 0.628, 0.2593, 0.6769, 0.2949, 0.4265, 0.5881])
me_cylinder.materials.append(mat_tablemat)
me_cylinder.use_remesh_fix_poles = True
me_cylinder.use_remesh_preserve_attributes = False
me_cylinder.update()

# ---- objects
ob_cylinder = bpy.data.objects.new('Cylinder', me_cylinder)
ob_camera = bpy.data.objects.new('Camera', cam_camera_001)
ob_point = bpy.data.objects.new('Point', light_point)
ob_point_001 = bpy.data.objects.new('Point.001', light_point_001)

# ---- transforms, parenting, visibility, modifiers, constraints
ob_cylinder.location = (0.0, 0.0, 0.0)
ob_camera.location = (2.712, 2.749, 4.158)
ob_camera.rotation_euler = (0.7514, -3.334e-05, 2.362)
ob_point.location = (1.685, 2.221, -0.7055)
ob_point_001.location = (-0.2692, -0.1898, 1.609)

# ---- collection membership
col_collection.objects.link(ob_cylinder)
col_collection.objects.link(ob_camera)
col_collection.objects.link(ob_point)
col_collection.objects.link(ob_point_001)

# ---- scene / render settings (as saved in the file)
scene.camera = ob_camera
scene.frame_start = 1; scene.frame_end = 250; scene.frame_set(1)
scene.render.engine = 'BLENDER_EEVEE_NEXT'
scene.cycles.sampling_pattern = 'TABULATED_SOBOL'
scene.cycles.use_light_tree = False
scene.view_settings.view_transform = 'Filmic'
bpy.context.view_layer.update()
